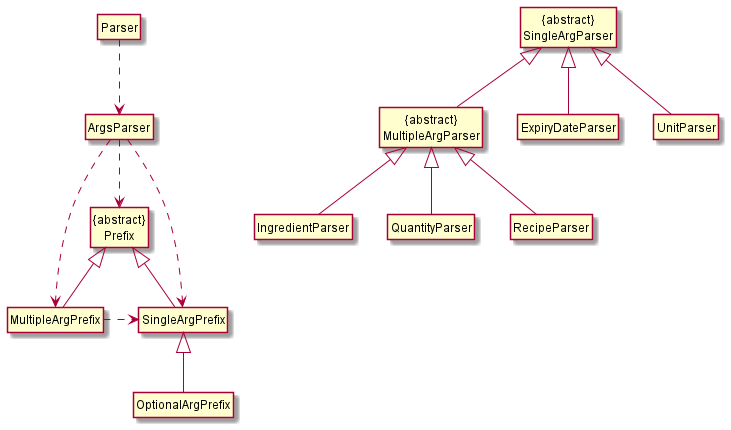

The diagram above was rendered by PlantUML. Its source (embedded in the PNG):
@startuml
'https://plantuml.com/class-diagram
!include style.puml
hide members

class "{abstract}\nPrefix" as Prefix
class SingleArgPrefix extends Prefix
class MultipleArgPrefix extends Prefix
class OptionalArgPrefix extends SingleArgPrefix
class ArgsParser
class Parser

class "{abstract}\nSingleArgParser" as SingleArgParser
class "{abstract}\nMultipleArgParser" as MultipleArgParser extends SingleArgParser
class ExpiryDateParser extends SingleArgParser
class IngredientParser extends MultipleArgParser
class QuantityParser extends MultipleArgParser
class RecipeParser extends MultipleArgParser
class UnitParser extends SingleArgParser

ArgsParser ..> Prefix
ArgsParser ..> SingleArgPrefix
ArgsParser ..> MultipleArgPrefix
Parser ..> ArgsParser
MultipleArgPrefix .> SingleArgPrefix

@enduml